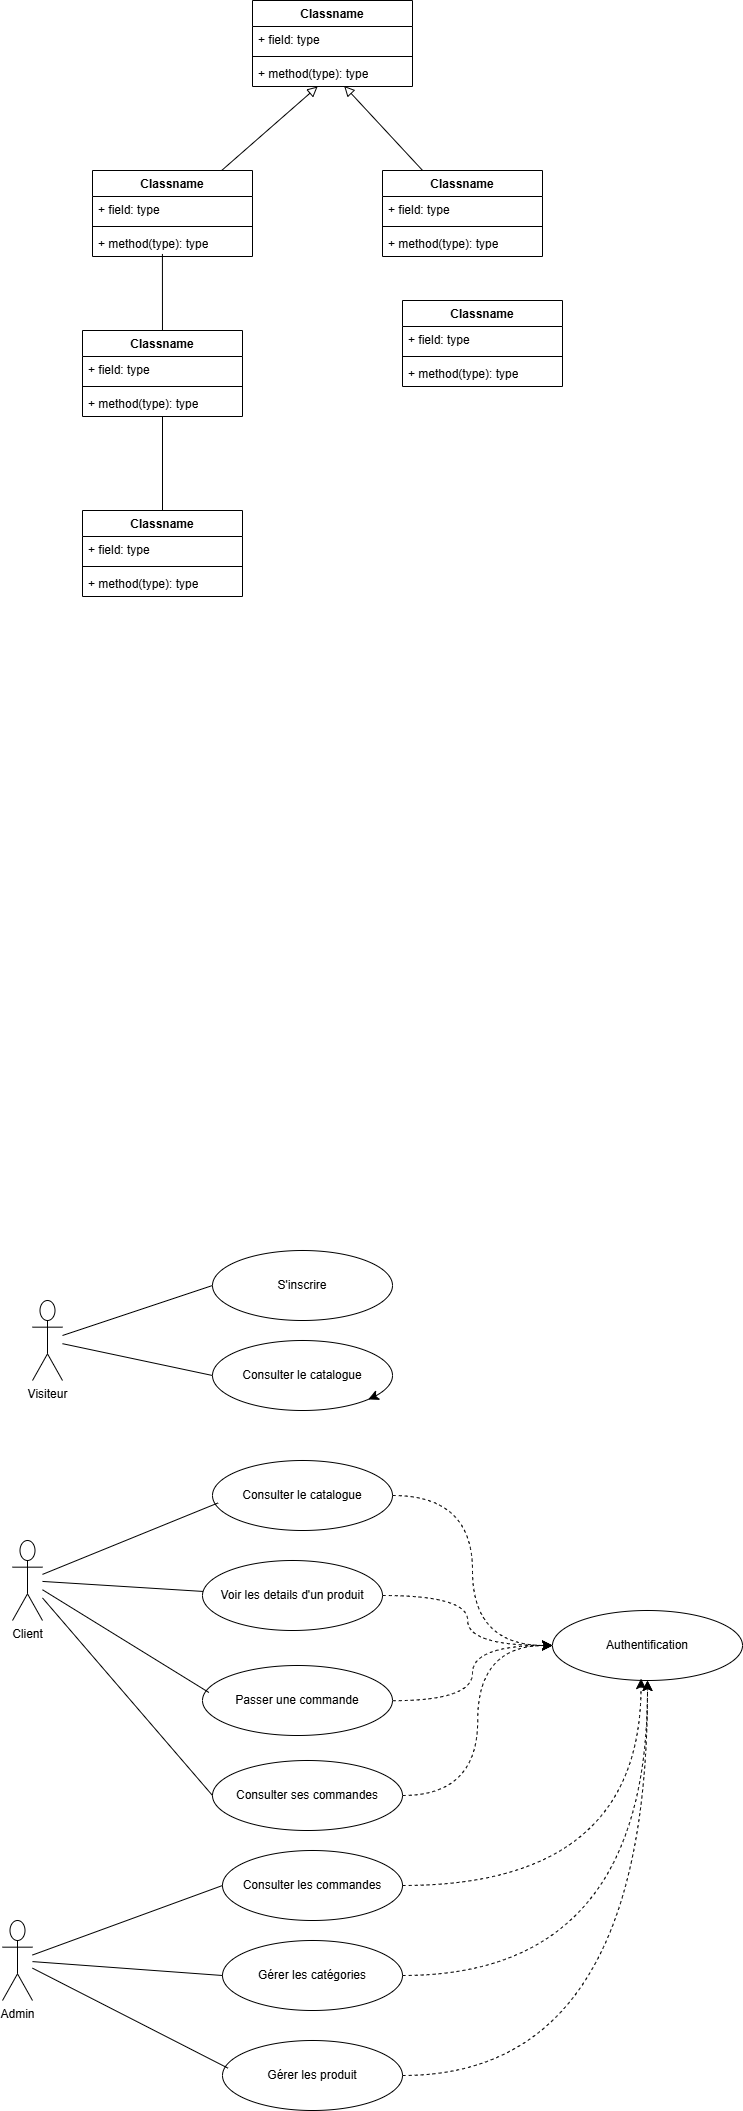

The diagram above was exported from draw.io. Its source (the exported page's mxGraphModel, read from the mxfile embedded in the PNG):
<mxGraphModel dx="5124" dy="3437" grid="1" gridSize="10" guides="1" tooltips="1" connect="1" arrows="1" fold="1" page="1" pageScale="1" pageWidth="827" pageHeight="1169" math="0" shadow="0">
  <root>
    <mxCell id="0" />
    <mxCell id="1" parent="0" />
    <mxCell id="L3rSGaM-f79HrGzUjTrI-13" edge="1" parent="1" source="L3rSGaM-f79HrGzUjTrI-1" style="rounded=0;orthogonalLoop=1;jettySize=auto;html=1;entryX=0;entryY=0.5;entryDx=0;entryDy=0;fontSize=12;startSize=8;endSize=8;endArrow=none;endFill=0;" target="L3rSGaM-f79HrGzUjTrI-11">
      <mxGeometry relative="1" as="geometry" />
    </mxCell>
    <mxCell id="L3rSGaM-f79HrGzUjTrI-14" edge="1" parent="1" source="L3rSGaM-f79HrGzUjTrI-1" style="edgeStyle=none;curved=1;rounded=0;orthogonalLoop=1;jettySize=auto;html=1;entryX=0;entryY=0.5;entryDx=0;entryDy=0;fontSize=12;startSize=8;endSize=8;endArrow=none;endFill=0;" target="L3rSGaM-f79HrGzUjTrI-2">
      <mxGeometry relative="1" as="geometry" />
    </mxCell>
    <mxCell id="L3rSGaM-f79HrGzUjTrI-1" parent="1" style="shape=umlActor;verticalLabelPosition=bottom;verticalAlign=top;html=1;" value="Visiteur" vertex="1">
      <mxGeometry height="80" width="30" x="150" y="150" as="geometry" />
    </mxCell>
    <mxCell id="L3rSGaM-f79HrGzUjTrI-2" parent="1" style="ellipse;whiteSpace=wrap;html=1;" value="Consulter le catalogue" vertex="1">
      <mxGeometry height="70" width="180" x="330" y="190" as="geometry" />
    </mxCell>
    <mxCell id="L3rSGaM-f79HrGzUjTrI-41" edge="1" parent="1" source="L3rSGaM-f79HrGzUjTrI-6" style="edgeStyle=orthogonalEdgeStyle;shape=connector;curved=1;rounded=0;orthogonalLoop=1;jettySize=auto;html=1;entryX=0;entryY=0.5;entryDx=0;entryDy=0;dashed=1;strokeColor=default;align=center;verticalAlign=middle;fontFamily=Helvetica;fontSize=12;fontColor=default;labelBackgroundColor=default;startSize=8;endArrow=classic;endSize=8;" target="L3rSGaM-f79HrGzUjTrI-35">
      <mxGeometry relative="1" as="geometry" />
    </mxCell>
    <mxCell id="L3rSGaM-f79HrGzUjTrI-6" parent="1" style="ellipse;whiteSpace=wrap;html=1;" value="Consulter le catalogue" vertex="1">
      <mxGeometry height="70" width="180" x="330" y="310" as="geometry" />
    </mxCell>
    <mxCell id="L3rSGaM-f79HrGzUjTrI-42" edge="1" parent="1" source="L3rSGaM-f79HrGzUjTrI-7" style="edgeStyle=orthogonalEdgeStyle;shape=connector;curved=1;rounded=0;orthogonalLoop=1;jettySize=auto;html=1;entryX=0;entryY=0.5;entryDx=0;entryDy=0;dashed=1;strokeColor=default;align=center;verticalAlign=middle;fontFamily=Helvetica;fontSize=12;fontColor=default;labelBackgroundColor=default;startSize=8;endArrow=classic;endSize=8;" target="L3rSGaM-f79HrGzUjTrI-35">
      <mxGeometry relative="1" as="geometry" />
    </mxCell>
    <mxCell id="L3rSGaM-f79HrGzUjTrI-7" parent="1" style="ellipse;whiteSpace=wrap;html=1;" value="Voir les details d'un produit" vertex="1">
      <mxGeometry height="70" width="180" x="320" y="410" as="geometry" />
    </mxCell>
    <mxCell id="L3rSGaM-f79HrGzUjTrI-44" edge="1" parent="1" source="L3rSGaM-f79HrGzUjTrI-8" style="edgeStyle=orthogonalEdgeStyle;shape=connector;curved=1;rounded=0;orthogonalLoop=1;jettySize=auto;html=1;entryX=0;entryY=0.5;entryDx=0;entryDy=0;dashed=1;strokeColor=default;align=center;verticalAlign=middle;fontFamily=Helvetica;fontSize=12;fontColor=default;labelBackgroundColor=default;startSize=8;endArrow=classic;endSize=8;" target="L3rSGaM-f79HrGzUjTrI-35">
      <mxGeometry relative="1" as="geometry" />
    </mxCell>
    <mxCell id="L3rSGaM-f79HrGzUjTrI-8" parent="1" style="ellipse;whiteSpace=wrap;html=1;" value="Consulter ses commandes" vertex="1">
      <mxGeometry height="70" width="190" x="330" y="610" as="geometry" />
    </mxCell>
    <mxCell id="L3rSGaM-f79HrGzUjTrI-9" parent="1" style="ellipse;whiteSpace=wrap;html=1;" value="Consulter les commandes" vertex="1">
      <mxGeometry height="70" width="180" x="340" y="700" as="geometry" />
    </mxCell>
    <mxCell id="L3rSGaM-f79HrGzUjTrI-43" edge="1" parent="1" source="L3rSGaM-f79HrGzUjTrI-10" style="edgeStyle=orthogonalEdgeStyle;shape=connector;curved=1;rounded=0;orthogonalLoop=1;jettySize=auto;html=1;entryX=0;entryY=0.5;entryDx=0;entryDy=0;dashed=1;strokeColor=default;align=center;verticalAlign=middle;fontFamily=Helvetica;fontSize=12;fontColor=default;labelBackgroundColor=default;startSize=8;endArrow=classic;endSize=8;" target="L3rSGaM-f79HrGzUjTrI-35">
      <mxGeometry relative="1" as="geometry" />
    </mxCell>
    <mxCell id="L3rSGaM-f79HrGzUjTrI-10" parent="1" style="ellipse;whiteSpace=wrap;html=1;" value="Passer une commande" vertex="1">
      <mxGeometry height="70" width="190" x="320" y="515" as="geometry" />
    </mxCell>
    <mxCell id="L3rSGaM-f79HrGzUjTrI-11" parent="1" style="ellipse;whiteSpace=wrap;html=1;" value="S'inscrire" vertex="1">
      <mxGeometry height="70" width="180" x="330" y="100" as="geometry" />
    </mxCell>
    <mxCell id="L3rSGaM-f79HrGzUjTrI-26" edge="1" parent="1" source="L3rSGaM-f79HrGzUjTrI-15" style="edgeStyle=none;curved=1;rounded=0;orthogonalLoop=1;jettySize=auto;html=1;fontSize=12;startSize=8;endSize=8;endArrow=none;endFill=0;" target="L3rSGaM-f79HrGzUjTrI-7">
      <mxGeometry relative="1" as="geometry" />
    </mxCell>
    <mxCell id="L3rSGaM-f79HrGzUjTrI-31" edge="1" parent="1" source="L3rSGaM-f79HrGzUjTrI-15" style="edgeStyle=none;curved=1;rounded=0;orthogonalLoop=1;jettySize=auto;html=1;entryX=0;entryY=0.5;entryDx=0;entryDy=0;fontSize=12;startSize=8;endSize=8;endArrow=none;endFill=0;" target="L3rSGaM-f79HrGzUjTrI-8">
      <mxGeometry relative="1" as="geometry" />
    </mxCell>
    <mxCell id="L3rSGaM-f79HrGzUjTrI-15" parent="1" style="shape=umlActor;verticalLabelPosition=bottom;verticalAlign=top;html=1;" value="Client" vertex="1">
      <mxGeometry height="80" width="30" x="130" y="390" as="geometry" />
    </mxCell>
    <mxCell id="L3rSGaM-f79HrGzUjTrI-25" edge="1" parent="1" source="L3rSGaM-f79HrGzUjTrI-15" style="edgeStyle=none;curved=1;rounded=0;orthogonalLoop=1;jettySize=auto;html=1;entryX=0.031;entryY=0.606;entryDx=0;entryDy=0;entryPerimeter=0;fontSize=12;startSize=8;endSize=8;endArrow=none;endFill=0;" target="L3rSGaM-f79HrGzUjTrI-6">
      <mxGeometry relative="1" as="geometry" />
    </mxCell>
    <mxCell id="L3rSGaM-f79HrGzUjTrI-27" edge="1" parent="1" source="L3rSGaM-f79HrGzUjTrI-15" style="edgeStyle=none;curved=1;rounded=0;orthogonalLoop=1;jettySize=auto;html=1;entryX=0.034;entryY=0.386;entryDx=0;entryDy=0;entryPerimeter=0;fontSize=12;startSize=8;endSize=8;endArrow=none;endFill=0;" target="L3rSGaM-f79HrGzUjTrI-10">
      <mxGeometry relative="1" as="geometry" />
    </mxCell>
    <mxCell id="L3rSGaM-f79HrGzUjTrI-46" edge="1" parent="1" source="L3rSGaM-f79HrGzUjTrI-28" style="edgeStyle=orthogonalEdgeStyle;shape=connector;curved=1;rounded=0;orthogonalLoop=1;jettySize=auto;html=1;entryX=0.5;entryY=1;entryDx=0;entryDy=0;dashed=1;strokeColor=default;align=center;verticalAlign=middle;fontFamily=Helvetica;fontSize=12;fontColor=default;labelBackgroundColor=default;startSize=8;endArrow=classic;endSize=8;" target="L3rSGaM-f79HrGzUjTrI-35">
      <mxGeometry relative="1" as="geometry" />
    </mxCell>
    <mxCell id="L3rSGaM-f79HrGzUjTrI-28" parent="1" style="ellipse;whiteSpace=wrap;html=1;" value="Gérer les catégories" vertex="1">
      <mxGeometry height="70" width="180" x="340" y="790" as="geometry" />
    </mxCell>
    <mxCell id="L3rSGaM-f79HrGzUjTrI-47" edge="1" parent="1" source="L3rSGaM-f79HrGzUjTrI-29" style="edgeStyle=orthogonalEdgeStyle;shape=connector;curved=1;rounded=0;orthogonalLoop=1;jettySize=auto;html=1;dashed=1;strokeColor=default;align=center;verticalAlign=middle;fontFamily=Helvetica;fontSize=12;fontColor=default;labelBackgroundColor=default;startSize=8;endArrow=classic;endSize=8;" target="L3rSGaM-f79HrGzUjTrI-35">
      <mxGeometry relative="1" as="geometry" />
    </mxCell>
    <mxCell id="L3rSGaM-f79HrGzUjTrI-29" parent="1" style="ellipse;whiteSpace=wrap;html=1;" value="Gérer les produit" vertex="1">
      <mxGeometry height="70" width="180" x="340" y="890" as="geometry" />
    </mxCell>
    <mxCell id="L3rSGaM-f79HrGzUjTrI-32" edge="1" parent="1" source="L3rSGaM-f79HrGzUjTrI-30" style="edgeStyle=none;curved=1;rounded=0;orthogonalLoop=1;jettySize=auto;html=1;entryX=0;entryY=0.5;entryDx=0;entryDy=0;fontSize=12;startSize=8;endSize=8;endArrow=none;endFill=0;" target="L3rSGaM-f79HrGzUjTrI-9">
      <mxGeometry relative="1" as="geometry" />
    </mxCell>
    <mxCell id="L3rSGaM-f79HrGzUjTrI-33" edge="1" parent="1" source="L3rSGaM-f79HrGzUjTrI-30" style="edgeStyle=none;curved=1;rounded=0;orthogonalLoop=1;jettySize=auto;html=1;entryX=0;entryY=0.5;entryDx=0;entryDy=0;fontSize=12;startSize=8;endSize=8;endArrow=none;endFill=0;" target="L3rSGaM-f79HrGzUjTrI-28">
      <mxGeometry relative="1" as="geometry" />
    </mxCell>
    <mxCell id="L3rSGaM-f79HrGzUjTrI-30" parent="1" style="shape=umlActor;verticalLabelPosition=bottom;verticalAlign=top;html=1;" value="Admin" vertex="1">
      <mxGeometry height="80" width="30" x="120" y="770" as="geometry" />
    </mxCell>
    <mxCell id="L3rSGaM-f79HrGzUjTrI-34" edge="1" parent="1" source="L3rSGaM-f79HrGzUjTrI-30" style="edgeStyle=none;curved=1;rounded=0;orthogonalLoop=1;jettySize=auto;html=1;entryX=0.031;entryY=0.396;entryDx=0;entryDy=0;entryPerimeter=0;fontSize=12;startSize=8;endSize=8;endArrow=none;endFill=0;" target="L3rSGaM-f79HrGzUjTrI-29">
      <mxGeometry relative="1" as="geometry" />
    </mxCell>
    <mxCell id="L3rSGaM-f79HrGzUjTrI-35" parent="1" style="ellipse;whiteSpace=wrap;html=1;" value="Authentification" vertex="1">
      <mxGeometry height="70" width="190" x="670" y="460" as="geometry" />
    </mxCell>
    <mxCell id="L3rSGaM-f79HrGzUjTrI-39" edge="1" parent="1" source="L3rSGaM-f79HrGzUjTrI-2" style="edgeStyle=none;shape=connector;curved=1;rounded=0;orthogonalLoop=1;jettySize=auto;html=1;entryX=1;entryY=1;entryDx=0;entryDy=0;dashed=1;strokeColor=default;align=center;verticalAlign=middle;fontFamily=Helvetica;fontSize=12;fontColor=default;labelBackgroundColor=default;startSize=8;endArrow=classic;endSize=8;" target="L3rSGaM-f79HrGzUjTrI-2">
      <mxGeometry relative="1" as="geometry" />
    </mxCell>
    <mxCell id="L3rSGaM-f79HrGzUjTrI-45" edge="1" parent="1" source="L3rSGaM-f79HrGzUjTrI-9" style="edgeStyle=orthogonalEdgeStyle;shape=connector;curved=1;rounded=0;orthogonalLoop=1;jettySize=auto;html=1;entryX=0.466;entryY=0.973;entryDx=0;entryDy=0;entryPerimeter=0;dashed=1;strokeColor=default;align=center;verticalAlign=middle;fontFamily=Helvetica;fontSize=12;fontColor=default;labelBackgroundColor=default;startSize=8;endArrow=classic;endSize=8;" target="L3rSGaM-f79HrGzUjTrI-35">
      <mxGeometry relative="1" as="geometry" />
    </mxCell>
    <mxCell id="L3rSGaM-f79HrGzUjTrI-52" parent="1" style="swimlane;fontStyle=1;align=center;verticalAlign=top;childLayout=stackLayout;horizontal=1;startSize=26;horizontalStack=0;resizeParent=1;resizeParentMax=0;resizeLast=0;collapsible=1;marginBottom=0;whiteSpace=wrap;html=1;fontFamily=Helvetica;fontSize=12;fontColor=default;labelBackgroundColor=default;" value="Classname" vertex="1">
      <mxGeometry height="86" width="160" x="370" y="-1150" as="geometry" />
    </mxCell>
    <mxCell id="L3rSGaM-f79HrGzUjTrI-53" parent="L3rSGaM-f79HrGzUjTrI-52" style="text;strokeColor=none;fillColor=none;align=left;verticalAlign=top;spacingLeft=4;spacingRight=4;overflow=hidden;rotatable=0;points=[[0,0.5],[1,0.5]];portConstraint=eastwest;whiteSpace=wrap;html=1;fontFamily=Helvetica;fontSize=12;fontColor=default;labelBackgroundColor=default;" value="+ field: type" vertex="1">
      <mxGeometry height="26" width="160" y="26" as="geometry" />
    </mxCell>
    <mxCell id="L3rSGaM-f79HrGzUjTrI-54" parent="L3rSGaM-f79HrGzUjTrI-52" style="line;strokeWidth=1;fillColor=none;align=left;verticalAlign=middle;spacingTop=-1;spacingLeft=3;spacingRight=3;rotatable=0;labelPosition=right;points=[];portConstraint=eastwest;strokeColor=inherit;fontFamily=Helvetica;fontSize=12;fontColor=default;labelBackgroundColor=default;" value="" vertex="1">
      <mxGeometry height="8" width="160" y="52" as="geometry" />
    </mxCell>
    <mxCell id="L3rSGaM-f79HrGzUjTrI-55" parent="L3rSGaM-f79HrGzUjTrI-52" style="text;strokeColor=none;fillColor=none;align=left;verticalAlign=top;spacingLeft=4;spacingRight=4;overflow=hidden;rotatable=0;points=[[0,0.5],[1,0.5]];portConstraint=eastwest;whiteSpace=wrap;html=1;fontFamily=Helvetica;fontSize=12;fontColor=default;labelBackgroundColor=default;" value="+ method(type): type" vertex="1">
      <mxGeometry height="26" width="160" y="60" as="geometry" />
    </mxCell>
    <mxCell id="L3rSGaM-f79HrGzUjTrI-78" edge="1" parent="1" source="L3rSGaM-f79HrGzUjTrI-56" style="edgeStyle=none;shape=connector;rounded=0;orthogonalLoop=1;jettySize=auto;html=1;strokeColor=default;align=center;verticalAlign=middle;fontFamily=Helvetica;fontSize=12;fontColor=default;labelBackgroundColor=default;startSize=8;endArrow=block;endFill=0;endSize=8;" target="L3rSGaM-f79HrGzUjTrI-55">
      <mxGeometry relative="1" as="geometry" />
    </mxCell>
    <mxCell id="L3rSGaM-f79HrGzUjTrI-56" parent="1" style="swimlane;fontStyle=1;align=center;verticalAlign=top;childLayout=stackLayout;horizontal=1;startSize=26;horizontalStack=0;resizeParent=1;resizeParentMax=0;resizeLast=0;collapsible=1;marginBottom=0;whiteSpace=wrap;html=1;fontFamily=Helvetica;fontSize=12;fontColor=default;labelBackgroundColor=default;" value="Classname" vertex="1">
      <mxGeometry height="86" width="160" x="210" y="-980" as="geometry" />
    </mxCell>
    <mxCell id="L3rSGaM-f79HrGzUjTrI-57" parent="L3rSGaM-f79HrGzUjTrI-56" style="text;strokeColor=none;fillColor=none;align=left;verticalAlign=top;spacingLeft=4;spacingRight=4;overflow=hidden;rotatable=0;points=[[0,0.5],[1,0.5]];portConstraint=eastwest;whiteSpace=wrap;html=1;fontFamily=Helvetica;fontSize=12;fontColor=default;labelBackgroundColor=default;" value="+ field: type" vertex="1">
      <mxGeometry height="26" width="160" y="26" as="geometry" />
    </mxCell>
    <mxCell id="L3rSGaM-f79HrGzUjTrI-58" parent="L3rSGaM-f79HrGzUjTrI-56" style="line;strokeWidth=1;fillColor=none;align=left;verticalAlign=middle;spacingTop=-1;spacingLeft=3;spacingRight=3;rotatable=0;labelPosition=right;points=[];portConstraint=eastwest;strokeColor=inherit;fontFamily=Helvetica;fontSize=12;fontColor=default;labelBackgroundColor=default;" value="" vertex="1">
      <mxGeometry height="8" width="160" y="52" as="geometry" />
    </mxCell>
    <mxCell id="L3rSGaM-f79HrGzUjTrI-59" parent="L3rSGaM-f79HrGzUjTrI-56" style="text;strokeColor=none;fillColor=none;align=left;verticalAlign=top;spacingLeft=4;spacingRight=4;overflow=hidden;rotatable=0;points=[[0,0.5],[1,0.5]];portConstraint=eastwest;whiteSpace=wrap;html=1;fontFamily=Helvetica;fontSize=12;fontColor=default;labelBackgroundColor=default;" value="+ method(type): type" vertex="1">
      <mxGeometry height="26" width="160" y="60" as="geometry" />
    </mxCell>
    <mxCell id="L3rSGaM-f79HrGzUjTrI-60" parent="1" style="swimlane;fontStyle=1;align=center;verticalAlign=top;childLayout=stackLayout;horizontal=1;startSize=26;horizontalStack=0;resizeParent=1;resizeParentMax=0;resizeLast=0;collapsible=1;marginBottom=0;whiteSpace=wrap;html=1;fontFamily=Helvetica;fontSize=12;fontColor=default;labelBackgroundColor=default;" value="Classname" vertex="1">
      <mxGeometry height="86" width="160" x="500" y="-980" as="geometry" />
    </mxCell>
    <mxCell id="L3rSGaM-f79HrGzUjTrI-61" parent="L3rSGaM-f79HrGzUjTrI-60" style="text;strokeColor=none;fillColor=none;align=left;verticalAlign=top;spacingLeft=4;spacingRight=4;overflow=hidden;rotatable=0;points=[[0,0.5],[1,0.5]];portConstraint=eastwest;whiteSpace=wrap;html=1;fontFamily=Helvetica;fontSize=12;fontColor=default;labelBackgroundColor=default;" value="+ field: type" vertex="1">
      <mxGeometry height="26" width="160" y="26" as="geometry" />
    </mxCell>
    <mxCell id="L3rSGaM-f79HrGzUjTrI-62" parent="L3rSGaM-f79HrGzUjTrI-60" style="line;strokeWidth=1;fillColor=none;align=left;verticalAlign=middle;spacingTop=-1;spacingLeft=3;spacingRight=3;rotatable=0;labelPosition=right;points=[];portConstraint=eastwest;strokeColor=inherit;fontFamily=Helvetica;fontSize=12;fontColor=default;labelBackgroundColor=default;" value="" vertex="1">
      <mxGeometry height="8" width="160" y="52" as="geometry" />
    </mxCell>
    <mxCell id="L3rSGaM-f79HrGzUjTrI-63" parent="L3rSGaM-f79HrGzUjTrI-60" style="text;strokeColor=none;fillColor=none;align=left;verticalAlign=top;spacingLeft=4;spacingRight=4;overflow=hidden;rotatable=0;points=[[0,0.5],[1,0.5]];portConstraint=eastwest;whiteSpace=wrap;html=1;fontFamily=Helvetica;fontSize=12;fontColor=default;labelBackgroundColor=default;" value="+ method(type): type" vertex="1">
      <mxGeometry height="26" width="160" y="60" as="geometry" />
    </mxCell>
    <mxCell id="L3rSGaM-f79HrGzUjTrI-64" parent="1" style="swimlane;fontStyle=1;align=center;verticalAlign=top;childLayout=stackLayout;horizontal=1;startSize=26;horizontalStack=0;resizeParent=1;resizeParentMax=0;resizeLast=0;collapsible=1;marginBottom=0;whiteSpace=wrap;html=1;fontFamily=Helvetica;fontSize=12;fontColor=default;labelBackgroundColor=default;" value="Classname" vertex="1">
      <mxGeometry height="86" width="160" x="200" y="-820" as="geometry" />
    </mxCell>
    <mxCell id="L3rSGaM-f79HrGzUjTrI-65" parent="L3rSGaM-f79HrGzUjTrI-64" style="text;strokeColor=none;fillColor=none;align=left;verticalAlign=top;spacingLeft=4;spacingRight=4;overflow=hidden;rotatable=0;points=[[0,0.5],[1,0.5]];portConstraint=eastwest;whiteSpace=wrap;html=1;fontFamily=Helvetica;fontSize=12;fontColor=default;labelBackgroundColor=default;" value="+ field: type" vertex="1">
      <mxGeometry height="26" width="160" y="26" as="geometry" />
    </mxCell>
    <mxCell id="L3rSGaM-f79HrGzUjTrI-66" parent="L3rSGaM-f79HrGzUjTrI-64" style="line;strokeWidth=1;fillColor=none;align=left;verticalAlign=middle;spacingTop=-1;spacingLeft=3;spacingRight=3;rotatable=0;labelPosition=right;points=[];portConstraint=eastwest;strokeColor=inherit;fontFamily=Helvetica;fontSize=12;fontColor=default;labelBackgroundColor=default;" value="" vertex="1">
      <mxGeometry height="8" width="160" y="52" as="geometry" />
    </mxCell>
    <mxCell id="L3rSGaM-f79HrGzUjTrI-67" parent="L3rSGaM-f79HrGzUjTrI-64" style="text;strokeColor=none;fillColor=none;align=left;verticalAlign=top;spacingLeft=4;spacingRight=4;overflow=hidden;rotatable=0;points=[[0,0.5],[1,0.5]];portConstraint=eastwest;whiteSpace=wrap;html=1;fontFamily=Helvetica;fontSize=12;fontColor=default;labelBackgroundColor=default;" value="+ method(type): type" vertex="1">
      <mxGeometry height="26" width="160" y="60" as="geometry" />
    </mxCell>
    <mxCell id="L3rSGaM-f79HrGzUjTrI-68" parent="1" style="swimlane;fontStyle=1;align=center;verticalAlign=top;childLayout=stackLayout;horizontal=1;startSize=26;horizontalStack=0;resizeParent=1;resizeParentMax=0;resizeLast=0;collapsible=1;marginBottom=0;whiteSpace=wrap;html=1;fontFamily=Helvetica;fontSize=12;fontColor=default;labelBackgroundColor=default;" value="Classname" vertex="1">
      <mxGeometry height="86" width="160" x="520" y="-850" as="geometry" />
    </mxCell>
    <mxCell id="L3rSGaM-f79HrGzUjTrI-69" parent="L3rSGaM-f79HrGzUjTrI-68" style="text;strokeColor=none;fillColor=none;align=left;verticalAlign=top;spacingLeft=4;spacingRight=4;overflow=hidden;rotatable=0;points=[[0,0.5],[1,0.5]];portConstraint=eastwest;whiteSpace=wrap;html=1;fontFamily=Helvetica;fontSize=12;fontColor=default;labelBackgroundColor=default;" value="+ field: type" vertex="1">
      <mxGeometry height="26" width="160" y="26" as="geometry" />
    </mxCell>
    <mxCell id="L3rSGaM-f79HrGzUjTrI-70" parent="L3rSGaM-f79HrGzUjTrI-68" style="line;strokeWidth=1;fillColor=none;align=left;verticalAlign=middle;spacingTop=-1;spacingLeft=3;spacingRight=3;rotatable=0;labelPosition=right;points=[];portConstraint=eastwest;strokeColor=inherit;fontFamily=Helvetica;fontSize=12;fontColor=default;labelBackgroundColor=default;" value="" vertex="1">
      <mxGeometry height="8" width="160" y="52" as="geometry" />
    </mxCell>
    <mxCell id="L3rSGaM-f79HrGzUjTrI-71" parent="L3rSGaM-f79HrGzUjTrI-68" style="text;strokeColor=none;fillColor=none;align=left;verticalAlign=top;spacingLeft=4;spacingRight=4;overflow=hidden;rotatable=0;points=[[0,0.5],[1,0.5]];portConstraint=eastwest;whiteSpace=wrap;html=1;fontFamily=Helvetica;fontSize=12;fontColor=default;labelBackgroundColor=default;" value="+ method(type): type" vertex="1">
      <mxGeometry height="26" width="160" y="60" as="geometry" />
    </mxCell>
    <mxCell id="L3rSGaM-f79HrGzUjTrI-81" edge="1" parent="1" source="L3rSGaM-f79HrGzUjTrI-72" style="edgeStyle=none;shape=connector;rounded=0;orthogonalLoop=1;jettySize=auto;html=1;strokeColor=default;align=center;verticalAlign=middle;fontFamily=Helvetica;fontSize=12;fontColor=default;labelBackgroundColor=default;startSize=8;endArrow=none;endFill=0;endSize=8;" target="L3rSGaM-f79HrGzUjTrI-67">
      <mxGeometry relative="1" as="geometry" />
    </mxCell>
    <mxCell id="L3rSGaM-f79HrGzUjTrI-72" parent="1" style="swimlane;fontStyle=1;align=center;verticalAlign=top;childLayout=stackLayout;horizontal=1;startSize=26;horizontalStack=0;resizeParent=1;resizeParentMax=0;resizeLast=0;collapsible=1;marginBottom=0;whiteSpace=wrap;html=1;fontFamily=Helvetica;fontSize=12;fontColor=default;labelBackgroundColor=default;" value="Classname" vertex="1">
      <mxGeometry height="86" width="160" x="200" y="-640" as="geometry" />
    </mxCell>
    <mxCell id="L3rSGaM-f79HrGzUjTrI-73" parent="L3rSGaM-f79HrGzUjTrI-72" style="text;strokeColor=none;fillColor=none;align=left;verticalAlign=top;spacingLeft=4;spacingRight=4;overflow=hidden;rotatable=0;points=[[0,0.5],[1,0.5]];portConstraint=eastwest;whiteSpace=wrap;html=1;fontFamily=Helvetica;fontSize=12;fontColor=default;labelBackgroundColor=default;" value="+ field: type" vertex="1">
      <mxGeometry height="26" width="160" y="26" as="geometry" />
    </mxCell>
    <mxCell id="L3rSGaM-f79HrGzUjTrI-74" parent="L3rSGaM-f79HrGzUjTrI-72" style="line;strokeWidth=1;fillColor=none;align=left;verticalAlign=middle;spacingTop=-1;spacingLeft=3;spacingRight=3;rotatable=0;labelPosition=right;points=[];portConstraint=eastwest;strokeColor=inherit;fontFamily=Helvetica;fontSize=12;fontColor=default;labelBackgroundColor=default;" value="" vertex="1">
      <mxGeometry height="8" width="160" y="52" as="geometry" />
    </mxCell>
    <mxCell id="L3rSGaM-f79HrGzUjTrI-75" parent="L3rSGaM-f79HrGzUjTrI-72" style="text;strokeColor=none;fillColor=none;align=left;verticalAlign=top;spacingLeft=4;spacingRight=4;overflow=hidden;rotatable=0;points=[[0,0.5],[1,0.5]];portConstraint=eastwest;whiteSpace=wrap;html=1;fontFamily=Helvetica;fontSize=12;fontColor=default;labelBackgroundColor=default;" value="+ method(type): type" vertex="1">
      <mxGeometry height="26" width="160" y="60" as="geometry" />
    </mxCell>
    <mxCell id="L3rSGaM-f79HrGzUjTrI-79" edge="1" parent="1" source="L3rSGaM-f79HrGzUjTrI-60" style="edgeStyle=none;shape=connector;rounded=0;orthogonalLoop=1;jettySize=auto;html=1;entryX=0.573;entryY=0.979;entryDx=0;entryDy=0;entryPerimeter=0;strokeColor=default;align=center;verticalAlign=middle;fontFamily=Helvetica;fontSize=12;fontColor=default;labelBackgroundColor=default;startSize=8;endArrow=block;endFill=0;endSize=8;" target="L3rSGaM-f79HrGzUjTrI-55">
      <mxGeometry relative="1" as="geometry" />
    </mxCell>
    <mxCell id="L3rSGaM-f79HrGzUjTrI-80" edge="1" parent="1" source="L3rSGaM-f79HrGzUjTrI-64" style="edgeStyle=none;shape=connector;rounded=0;orthogonalLoop=1;jettySize=auto;html=1;entryX=0.437;entryY=0.902;entryDx=0;entryDy=0;entryPerimeter=0;strokeColor=default;align=center;verticalAlign=middle;fontFamily=Helvetica;fontSize=12;fontColor=default;labelBackgroundColor=default;startSize=8;endArrow=none;endFill=0;endSize=8;" target="L3rSGaM-f79HrGzUjTrI-59">
      <mxGeometry relative="1" as="geometry" />
    </mxCell>
  </root>
</mxGraphModel>